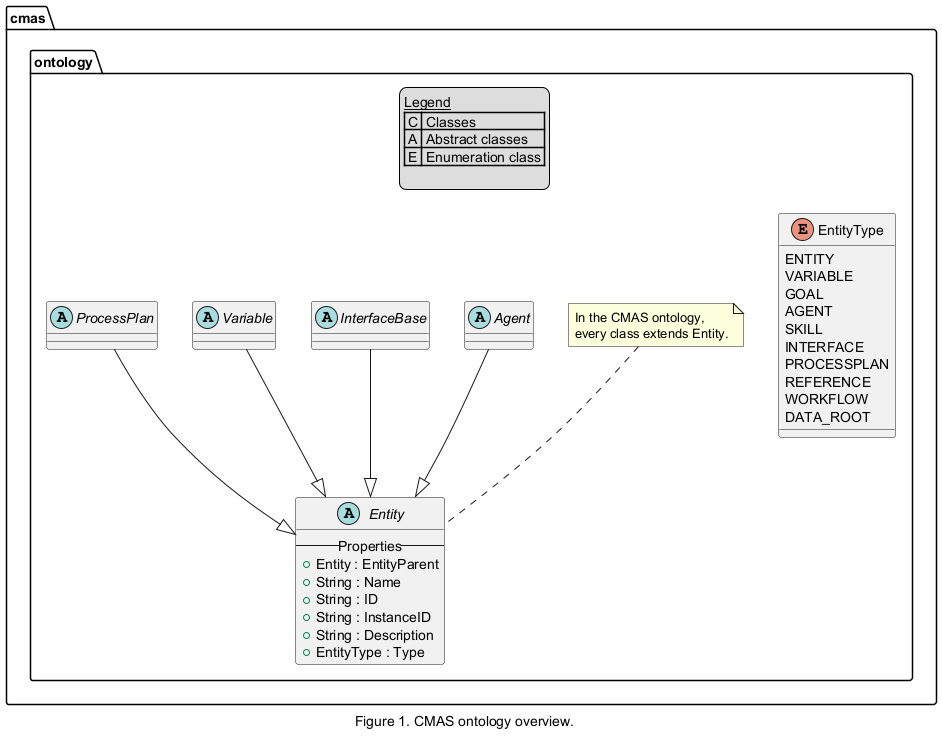

The diagram above was rendered by PlantUML. Its source (embedded in the PNG):
@startuml inline_umlgraph_2.png
caption Figure 1. CMAS ontology overview.
package cmas.ontology {
    legend top left
      __Legend__
      | C | Classes |
      | A | Abstract classes |
      | E | Enumeration class |
    
    end legend
    
    enum EntityType { 
    ENTITY
    VARIABLE
    GOAL
    AGENT
    SKILL
    INTERFACE
    PROCESSPLAN
    REFERENCE
    WORKFLOW
    DATA_ROOT 
    }
    
    abstract class Entity {
        -- Properties --
        +Entity : EntityParent
        +String : Name
        +String : ID
        +String : InstanceID
        +String : Description
        +EntityType : Type
    }
    
    note top of Entity
        In the CMAS ontology,
        every class extends Entity.
    end note


  abstract Agent
  abstract InterfaceBase
  abstract Variable
  abstract ProcessPlan

  Agent --|> Entity
  InterfaceBase --|> Entity
  Variable --|> Entity
  ProcessPlan --|> Entity
}
@enduml